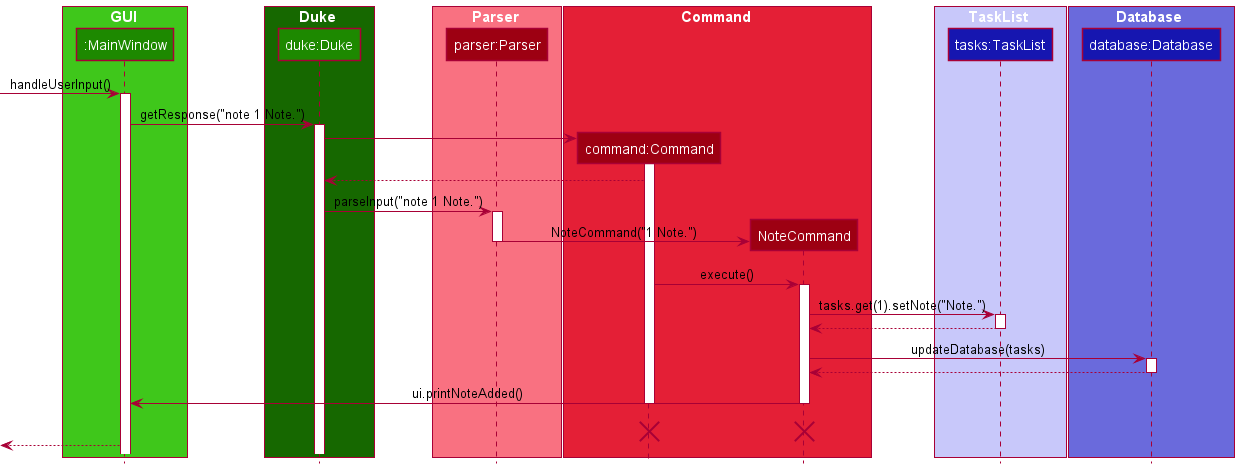

The diagram above was rendered by PlantUML. Its source (embedded in the PNG):
@startuml
!include style.puml

box GUI UI_COLOR_T2
participant ":MainWindow" as MainWindow UI_COLOR
end box

box Duke UI_COLOR_T3
participant "duke:Duke" as Duke UI_COLOR
end box

box Parser MODEL_COLOR_T1
participant "parser:Parser" as Parser MODEL_COLOR
end box

box Command MODEL_COLOR_T2
participant "command:Command" as Command MODEL_COLOR
participant "NoteCommand" as NoteCommand MODEL_COLOR
end box

box TaskList LOGIC_COLOR_T1
participant "tasks:TaskList" as TaskList LOGIC_COLOR_T3
end box

box Database LOGIC_COLOR_T2
participant "database:Database" as Database LOGIC_COLOR_T3
end box

[-> MainWindow : handleUserInput()
activate MainWindow

MainWindow -> Duke : getResponse("note 1 Note.")
activate Duke

create Command
Duke -> Command
activate Command

Command --> Duke

Duke -> Parser : parseInput("note 1 Note.")
activate Parser

create NoteCommand
Parser -> NoteCommand : NoteCommand("1 Note.")
deactivate Parser

Command -> NoteCommand : execute()
activate NoteCommand

NoteCommand -> TaskList : tasks.get(1).setNote("Note.")
activate TaskList
TaskList --> NoteCommand
deactivate TaskList

NoteCommand -> Database : updateDatabase(tasks)
activate Database
Database --> NoteCommand
deactivate Database

NoteCommand -> MainWindow : ui.printNoteAdded()
deactivate NoteCommand
deactivate Command
Command -[hidden]-> Parser
NoteCommand -[hidden]-> Parser
destroy NoteCommand
destroy Command
<-- MainWindow

@enduml